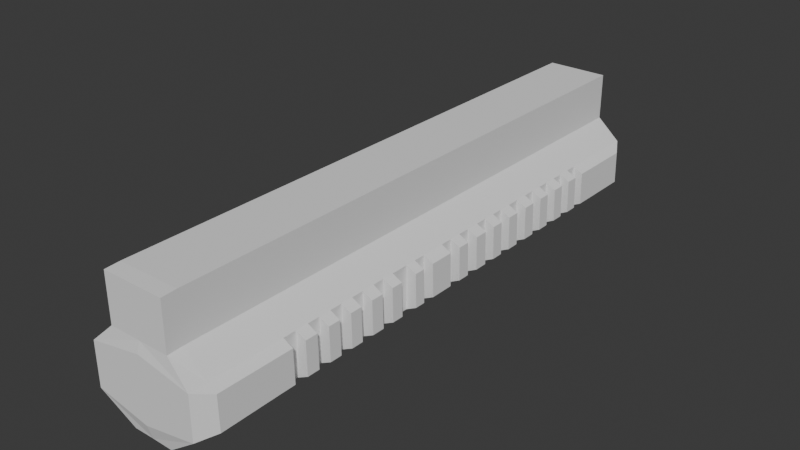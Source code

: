 # Source: Proyecto.blend  (saved by Blender 5.1.30; exported with 4.5.12 LTS)
import bpy
from mathutils import Matrix  # noqa: F401  (used for matrix-valued properties, if any)

bpy.ops.wm.read_factory_settings(use_empty=True)
scene = bpy.context.scene
scene.name = 'Scene'

# ---- collections
col_collection = bpy.data.collections.new('Collection'); scene.collection.children.link(col_collection)

# ---- world
world_world = bpy.data.worlds.new('World'); scene.world = world_world
world_world.use_nodes = True; world_world.node_tree.nodes.clear()
_N = world_world.node_tree.nodes; _L = world_world.node_tree.links
n0 = _N.new('ShaderNodeOutputWorld'); n0.name = 'World Output'; n0.location = (200, 100)
n1 = _N.new('ShaderNodeBackground'); n1.name = 'Background'; n1.location = (-200, 100)
n1.inputs[0].default_value = (0.05088, 0.05088, 0.05088, 1.0)
_L.new(n1.outputs[0], n0.inputs[0])
n0.is_active_output = True
world_world.color = (0.05088, 0.05088, 0.05088)
world_world.sun_shadow_jitter_overblur = 0.0

# ---- meshes
me_cubo = bpy.data.meshes.new('Cubo')
me_cubo.from_pydata([(0.0204, -0.3175, -0.04402), (0.03056, -0.3196, 0.04377), (0.0204, 0.2564, -0.04707), (0.03056, 0.2545, 0.04453), (0.0, 0.2564, -0.04681), (0.0, 0.2545, 0.04453), (0.0, -0.3175, -0.04377), (0.0, -0.3196, 0.04377), (0.05273, 0.2564, 0.02326), (0.05258, 0.2564, -0.01934), (0.05273, -0.3219, 0.02326), (0.05258, -0.3219, -0.01934), (0.0, -0.3219, 0.02142), (0.0, -0.3219, -0.01898), (0.0, 0.2564, 0.02142), (0.0, 0.2564, -0.01411), (0.0204, -0.3052, -0.04707), (0.0204, -0.2423, -0.04707), (0.0204, -0.2306, -0.04707), (0.0204, -0.2173, -0.04707), (0.0204, -0.2046, -0.04707), (0.0204, -0.1919, -0.04707), (0.0204, -0.1797, -0.04707), (0.0204, -0.1669, -0.04707), (0.0204, -0.1547, -0.04707), (0.0204, -0.142, -0.04707), (0.0204, -0.1292, -0.04707), (0.0204, -0.117, -0.04707), (0.0204, -0.1053, -0.04707), (0.0204, -0.08734, -0.04707), (0.0204, -0.07671, -0.04707), (0.0204, -0.0645, -0.04707), (0.0204, -0.04018, -0.04707), (0.0204, -0.02745, -0.04707), (0.0204, -0.01524, -0.04707), (0.0204, -0.002499, -0.04707), (0.0204, 0.01076, -0.04707), (0.0204, 0.02297, -0.04707), (0.0204, 0.03518, -0.04707), (0.0204, 0.04739, -0.04707), (0.0204, 0.06013, -0.04707), (0.0204, 0.07339, -0.04707), (0.03056, 0.07339, 0.04453), (0.03056, 0.06013, 0.04453), (0.03056, 0.04739, 0.04453), (0.03056, 0.03518, 0.04453), (0.03056, 0.02297, 0.04453), (0.03056, 0.01076, 0.04453), (0.03056, -0.002499, 0.04453), (0.03056, -0.01524, 0.04453), (0.03056, -0.02745, 0.04453), (0.03056, -0.04018, 0.04453), (0.03056, -0.0645, 0.04453), (0.03056, -0.07671, 0.04453), (0.03056, -0.08734, 0.04453), (0.03056, -0.1053, 0.04453), (0.03056, -0.117, 0.04453), (0.03056, -0.1292, 0.04453), (0.03056, -0.142, 0.04453), (0.03056, -0.1547, 0.04453), (0.03056, -0.1669, 0.04453), (0.03056, -0.1797, 0.04453), (0.03056, -0.1919, 0.04453), (0.03056, -0.2046, 0.04453), (0.03056, -0.2173, 0.04453), (0.03056, -0.2306, 0.04453), (0.03056, -0.2423, 0.04453), (0.03056, -0.3052, 0.04453), (0.03056, 0.06006, 0.09064), (0.0, 0.06006, 0.09064), (0.0, 0.07332, 0.09064), (0.0, 0.08628, 0.09064), (0.03056, -0.2424, 0.09064), (0.03056, -0.2307, 0.09064), (0.03056, -0.2174, 0.09064), (0.03056, -0.2047, 0.09064), (0.03056, -0.1919, 0.09064), (0.03056, -0.167, 0.09064), (0.03056, -0.142, 0.09064), (0.03056, -0.1171, 0.09064), (0.03056, -0.08741, 0.09064), (0.03056, -0.06457, 0.09064), (0.0, -0.3053, 0.09064), (0.03056, 0.08628, 0.09064), (0.03056, 0.03512, 0.09064), (0.03056, 0.07332, 0.09064), (0.03056, 0.2545, 0.09064), (0.0, 0.2545, 0.09064), (0.03056, -0.02751, 0.09064), (0.03056, -0.0153, 0.09064), (0.03056, -0.3196, 0.08988), (0.03056, -0.3053, 0.09064), (0.03056, 0.0107, 0.09064), (0.03056, 0.02291, 0.09064), (0.0, 0.07339, -0.04681), (0.0, 0.06013, -0.04681), (0.0, 0.04739, -0.04681), (0.0, 0.03518, -0.04681), (0.0, 0.02297, -0.04681), (0.0, 0.01076, -0.04681), (0.0, -0.002499, -0.04681), (0.0, -0.01524, -0.04681), (0.0, -0.02745, -0.04681), (0.0, -0.04018, -0.04681), (0.0, -0.0645, -0.04681), (0.0, -0.07671, -0.04681), (0.0, -0.08734, -0.04681), (0.0, -0.1053, -0.04681), (0.0, -0.117, -0.04681), (0.0, -0.1292, -0.04681), (0.0, -0.142, -0.04681), (0.0, -0.1547, -0.04681), (0.0, -0.1669, -0.04681), (0.0, -0.1797, -0.04681), (0.0, -0.1919, -0.04681), (0.0, -0.2046, -0.04681), (0.0, -0.2173, -0.04681), (0.0, -0.2306, -0.04681), (0.0, -0.2423, -0.04681), (0.0, -0.3052, -0.04681), (0.06318, 0.07339, -0.01395), (0.06318, 0.06013, -0.01395), (0.06318, 0.04739, -0.01395), (0.06318, 0.03518, -0.01395), (0.06318, 0.02297, -0.01395), (0.06318, 0.01076, -0.01395), (0.06318, -0.002499, -0.01395), (0.06318, -0.01524, -0.01395), (0.06318, -0.02745, -0.01395), (0.06318, -0.04018, -0.01395), (0.06318, -0.0645, -0.01395), (0.06318, -0.07671, -0.01395), (0.06318, -0.08734, -0.01395), (0.06318, -0.1053, -0.01395), (0.06318, -0.117, -0.01395), (0.06318, -0.1292, -0.01395), (0.06318, -0.142, -0.01395), (0.06318, -0.1547, -0.01395), (0.06318, -0.1669, -0.01395), (0.06318, -0.1797, -0.01395), (0.06318, -0.1919, -0.01395), (0.06318, -0.2046, -0.01395), (0.06318, -0.2173, -0.01395), (0.06318, -0.2306, -0.01395), (0.06318, -0.2423, -0.01395), (0.06318, -0.3052, -0.0148), (0.06245, 0.07339, 0.01824), (0.06245, 0.06013, 0.01824), (0.06245, 0.04739, 0.01824), (0.06245, 0.03518, 0.01824), (0.06245, 0.02297, 0.01824), (0.06245, 0.01076, 0.01824), (0.06245, -0.002499, 0.01824), (0.06245, -0.01524, 0.01824), (0.06245, -0.02745, 0.01824), (0.06245, -0.04018, 0.01824), (0.06245, -0.0645, 0.01824), (0.06245, -0.07671, 0.01824), (0.06245, -0.08734, 0.01824), (0.06245, -0.1053, 0.01824), (0.06245, -0.117, 0.01824), (0.06245, -0.1292, 0.01824), (0.06245, -0.142, 0.01824), (0.06245, -0.1547, 0.01824), (0.06245, -0.1669, 0.01824), (0.06245, -0.1797, 0.01824), (0.06245, -0.1919, 0.01824), (0.06245, -0.2046, 0.01824), (0.06245, -0.2173, 0.01824), (0.06245, -0.2306, 0.01824), (0.06245, -0.2423, 0.01824), (0.06245, -0.3052, 0.01824), (0.0204, 0.08635, -0.04707), (0.0204, 0.09825, -0.04707), (0.0204, 0.1107, -0.04707), (0.0204, 0.1231, -0.04707), (0.0204, 0.1355, -0.04707), (0.0204, 0.1474, -0.04707), (0.0204, 0.1599, -0.04707), (0.0204, 0.1718, -0.04707), (0.03056, 0.1718, 0.04453), (0.03056, 0.1599, 0.04453), (0.03056, 0.1474, 0.04453), (0.03056, 0.1355, 0.04453), (0.03056, 0.1231, 0.04453), (0.03056, 0.1107, 0.04453), (0.03056, 0.09825, 0.04453), (0.03056, 0.08635, 0.04453), (0.03056, -0.1797, 0.09064), (0.03056, -0.1548, 0.09064), (0.03056, -0.1293, 0.09064), (0.03056, -0.1054, 0.09064), (0.03056, -0.07678, 0.09064), (0.03056, -0.04025, 0.09064), (0.0, -0.3196, 0.08988), (0.03056, 0.04733, 0.09064), (0.0, 0.1718, -0.04681), (0.0, 0.1599, -0.04681), (0.0, 0.1474, -0.04681), (0.0, 0.1355, -0.04681), (0.0, 0.1231, -0.04681), (0.0, 0.1107, -0.04681), (0.0, 0.09825, -0.04681), (0.0, 0.08635, -0.04681), (0.06318, 0.1718, -0.01395), (0.06318, 0.1599, -0.01395), (0.06318, 0.1474, -0.01395), (0.06318, 0.1355, -0.01395), (0.06318, 0.1231, -0.01395), (0.06318, 0.1107, -0.01395), (0.06318, 0.09825, -0.01395), (0.06318, 0.08635, -0.01395), (0.06245, 0.1718, 0.01824), (0.06245, 0.1599, 0.01824), (0.06245, 0.1474, 0.01824), (0.06245, 0.1355, 0.01824), (0.06245, 0.1231, 0.01824), (0.06245, 0.1107, 0.01824), (0.06245, 0.09825, 0.01824), (0.06245, 0.08635, 0.01824), (0.0204, 0.2393, -0.04707), (0.03056, 0.2393, 0.04453), (0.03056, -0.002567, 0.09064), (0.0, 0.2393, -0.04681), (0.06318, 0.2393, -0.01395), (0.06245, 0.2393, 0.01824), (0.0, -0.3219, -0.02932), (0.0, 0.2564, -0.02932), (0.05258, 0.07339, -0.01934), (0.05258, 0.06013, -0.01934), (0.05258, 0.04739, -0.01934), (0.05258, 0.03518, -0.01934), (0.05258, 0.02297, -0.01934), (0.05258, 0.01076, -0.01934), (0.05258, -0.002499, -0.01934), (0.05258, -0.01524, -0.01934), (0.05258, -0.02745, -0.01934), (0.05258, -0.04018, -0.01934), (0.05258, -0.0645, -0.01934), (0.05258, -0.07671, -0.01934), (0.05258, -0.08734, -0.01934), (0.05258, -0.1053, -0.01934), (0.05258, -0.117, -0.01934), (0.05258, -0.1292, -0.01934), (0.05258, -0.142, -0.01934), (0.05258, -0.1547, -0.01934), (0.05258, -0.1669, -0.01934), (0.05258, -0.1797, -0.01934), (0.05258, -0.1919, -0.01934), (0.05258, -0.2046, -0.01934), (0.05258, -0.2173, -0.01934), (0.05258, -0.2306, -0.01934), (0.05258, -0.2423, -0.01934), (0.05258, -0.3052, -0.01934), (0.05258, 0.1718, -0.01934), (0.05258, 0.1599, -0.01934), (0.05258, 0.1474, -0.01934), (0.05258, 0.1355, -0.01934), (0.05258, 0.1231, -0.01934), (0.05258, 0.1107, -0.01934), (0.05258, 0.09825, -0.01934), (0.05258, 0.08635, -0.01934), (0.05258, 0.2393, -0.01934), (0.0, -0.3219, 0.03298), (0.0, 0.2564, 0.03298), (0.05273, 0.07339, 0.02326), (0.05273, 0.06013, 0.02326), (0.05273, 0.04739, 0.02326), (0.05273, 0.03518, 0.02326), (0.05273, 0.02297, 0.02326), (0.05273, 0.01076, 0.02326), (0.05273, -0.002499, 0.02326), (0.05273, -0.01524, 0.02326), (0.05273, -0.02745, 0.02326), (0.05273, -0.04018, 0.02326), (0.05273, -0.0645, 0.02326), (0.05273, -0.07671, 0.02326), (0.05273, -0.08734, 0.02326), (0.05273, -0.1053, 0.02326), (0.05273, -0.117, 0.02326), (0.05273, -0.1292, 0.02326), (0.05273, -0.142, 0.02326), (0.05273, -0.1547, 0.02326), (0.05273, -0.1669, 0.02326), (0.05273, -0.1797, 0.02326), (0.05273, -0.1919, 0.02326), (0.05273, -0.2046, 0.02326), (0.05273, -0.2173, 0.02326), (0.05273, -0.2306, 0.02326), (0.05273, -0.2423, 0.02326), (0.05273, -0.3052, 0.02326), (0.05273, 0.1718, 0.02326), (0.05273, 0.1599, 0.02326), (0.05273, 0.1474, 0.02326), (0.05273, 0.1355, 0.02326), (0.05273, 0.1231, 0.02326), (0.05273, 0.1107, 0.02326), (0.05273, 0.09825, 0.02326), (0.05273, 0.08635, 0.02326), (0.05273, 0.2393, 0.02326), (0.06318, -0.1919, -0.01395), (0.06318, -0.2046, -0.01395), (0.06245, -0.1919, 0.01824), (0.06245, -0.2046, 0.01824), (0.05273, -0.1919, 0.02326), (0.05273, -0.2046, 0.02326), (0.05258, -0.1919, -0.01934), (0.05258, -0.2046, -0.01934), (0.0, -0.3196, 0.04377), (0.0, -0.3196, 0.04377), (0.0, 0.2545, 0.04453), (0.03056, 0.2545, 0.04453), (0.03056, -0.3196, 0.04377), (0.0, -0.3196, 0.04377), (0.0, -0.3196, 0.04377), (0.03056, 0.08635, 0.04453), (0.03056, -0.3052, 0.04453), (0.03056, -0.3196, 0.04377), (0.03056, -0.3196, 0.04377), (0.03056, 0.07339, 0.04453), (0.03056, 0.06013, 0.04453), (0.03056, 0.04739, 0.04453), (0.03056, 0.03518, 0.04453), (0.03056, 0.02297, 0.04453), (0.03056, 0.01076, 0.04453), (0.03056, -0.002499, 0.04453), (0.03056, -0.01524, 0.04453), (0.03056, -0.02745, 0.04453), (0.03056, -0.04018, 0.04453), (0.03056, -0.0645, 0.04453), (0.03056, -0.07671, 0.04453), (0.03056, -0.08734, 0.04453), (0.03056, -0.1053, 0.04453), (0.03056, -0.117, 0.04453), (0.03056, -0.1292, 0.04453), (0.03056, -0.142, 0.04453), (0.03056, -0.1547, 0.04453), (0.03056, -0.1669, 0.04453), (0.03056, -0.1797, 0.04453), (0.03056, -0.1919, 0.04453), (0.03056, -0.2046, 0.04453), (0.03056, -0.2173, 0.04453), (0.03056, -0.2306, 0.04453), (0.03056, -0.2423, 0.04453), (0.03056, 0.2393, 0.04453), (0.03056, 0.1718, 0.04453), (0.03056, 0.1599, 0.04453), (0.03056, 0.1474, 0.04453), (0.03056, 0.1355, 0.04453), (0.03056, 0.1231, 0.04453), (0.03056, 0.1107, 0.04453), (0.03056, 0.09825, 0.04453), (0.0, 0.04733, 0.09064), (0.0, 0.03512, 0.09064), (0.0, 0.02291, 0.09064), (0.0, 0.0107, 0.09064), (0.0, -0.002567, 0.09064), (0.0, -0.0153, 0.09064), (0.0, -0.02751, 0.09064), (0.0, -0.04025, 0.09064), (0.0, -0.06457, 0.09064), (0.0, -0.07678, 0.09064), (0.0, -0.08741, 0.09064), (0.0, -0.1054, 0.09064), (0.0, -0.1171, 0.09064), (0.0, -0.1293, 0.09064), (0.0, -0.142, 0.09064), (0.0, -0.1548, 0.09064), (0.0, -0.167, 0.09064), (0.0, -0.1797, 0.09064), (0.0, -0.1919, 0.09064), (0.0, -0.2047, 0.09064), (0.0, -0.2174, 0.09064), (0.0, -0.2307, 0.09064), (0.0, -0.2424, 0.09064), (0.03056, 0.2393, 0.09064), (0.03056, 0.1717, 0.09064), (0.03056, 0.1598, 0.09064), (0.03056, 0.1474, 0.09064), (0.03056, 0.1355, 0.09064), (0.03056, 0.123, 0.09064), (0.03056, 0.1106, 0.09064), (0.03056, 0.09819, 0.09064), (0.0, 0.2393, 0.09064), (0.0, 0.1717, 0.09064), (0.0, 0.1598, 0.09064), (0.0, 0.1474, 0.09064), (0.0, 0.1355, 0.09064), (0.0, 0.123, 0.09064), (0.0, 0.1106, 0.09064), (0.0, 0.09819, 0.09064)], [(313, 7)], [(264, 5, 3, 8), (290, 67, 1, 10), (119, 16, 0, 6), (65, 64, 341, 342), (10, 1, 7, 263), (11, 13, 226), (11, 10, 12, 13), (253, 145, 11), (145, 171, 10, 11), (227, 15, 9), (15, 14, 8, 9), (211, 219, 146, 120), (121, 147, 148, 122), (123, 149, 150, 124), (125, 151, 152, 126), (234, 126, 152, 271), (127, 153, 154, 128), (236, 128, 154, 273), (129, 155, 156, 130), (239, 276, 157, 131), (131, 157, 158, 132), (240, 132, 158, 277), (133, 159, 160, 134), (242, 134, 160, 279), (135, 161, 162, 136), (245, 282, 163, 137), (137, 163, 164, 138), (246, 138, 164, 283), (139, 165, 166, 140), (286, 167, 303, 305), (141, 167, 168, 142), (251, 288, 169, 143), (143, 169, 170, 144), (144, 170, 171, 145), (261, 211, 120, 228), (229, 121, 122, 230), (231, 123, 124, 232), (233, 125, 126, 234), (235, 272, 153, 127), (235, 127, 128, 236), (237, 274, 155, 129), (237, 129, 130, 238), (238, 130, 156, 275), (239, 131, 132, 240), (241, 278, 159, 133), (241, 133, 134, 242), (243, 280, 161, 135), (243, 135, 136, 244), (244, 136, 162, 281), (245, 137, 138, 246), (247, 284, 165, 139), (247, 139, 140, 248), (141, 249, 307, 301), (249, 141, 142, 250), (250, 142, 168, 287), (251, 143, 144, 252), (252, 144, 145, 253), (64, 63, 340, 341), (63, 62, 339, 340), (62, 61, 338, 339), (61, 60, 337, 338), (60, 59, 336, 337), (59, 58, 335, 336), (58, 57, 334, 335), (57, 56, 333, 334), (221, 3, 311, 344), (56, 55, 332, 333), (55, 54, 331, 332), (54, 53, 330, 331), (7, 1, 317, 308), (53, 52, 329, 330), (52, 51, 328, 329), (51, 50, 327, 328), (1, 67, 316, 317), (50, 49, 326, 327), (187, 186, 351, 315), (49, 48, 325, 326), (3, 5, 310, 311), (186, 185, 350, 351), (48, 47, 324, 325), (185, 184, 349, 350), (47, 46, 323, 324), (184, 183, 348, 349), (203, 172, 41, 94), (94, 41, 40, 95), (95, 40, 39, 96), (96, 39, 38, 97), (97, 38, 37, 98), (98, 37, 36, 99), (99, 36, 35, 100), (100, 35, 34, 101), (101, 34, 33, 102), (102, 33, 32, 103), (103, 32, 31, 104), (104, 31, 30, 105), (105, 30, 29, 106), (106, 29, 28, 107), (107, 28, 27, 108), (108, 27, 26, 109), (109, 26, 25, 110), (110, 25, 24, 111), (111, 24, 23, 112), (112, 23, 22, 113), (113, 22, 21, 114), (114, 21, 20, 115), (115, 20, 19, 116), (116, 19, 18, 117), (117, 18, 17, 118), (118, 17, 16, 119), (298, 187, 42, 265), (265, 42, 43, 266), (266, 43, 44, 267), (267, 44, 45, 268), (268, 45, 46, 269), (269, 46, 47, 270), (270, 47, 48, 271), (271, 48, 49, 272), (272, 49, 50, 273), (273, 50, 51, 274), (274, 51, 52, 275), (275, 52, 53, 276), (276, 53, 54, 277), (277, 54, 55, 278), (278, 55, 56, 279), (279, 56, 57, 280), (280, 57, 58, 281), (281, 58, 59, 282), (282, 59, 60, 283), (283, 60, 61, 284), (284, 61, 62, 285), (285, 62, 63, 286), (286, 63, 64, 287), (287, 64, 65, 288), (288, 65, 66, 289), (289, 66, 67, 290), (299, 221, 180, 291), (291, 180, 181, 292), (292, 181, 182, 293), (293, 182, 183, 294), (294, 183, 184, 295), (295, 184, 185, 296), (296, 185, 186, 297), (297, 186, 187, 298), (223, 220, 179, 196), (196, 179, 178, 197), (197, 178, 177, 198), (198, 177, 176, 199), (199, 176, 175, 200), (200, 175, 174, 201), (201, 174, 173, 202), (202, 173, 172, 203), (46, 45, 322, 323), (183, 182, 347, 348), (45, 44, 321, 322), (182, 181, 346, 347), (44, 43, 320, 321), (181, 180, 345, 346), (43, 42, 319, 320), (180, 221, 344, 345), (262, 224, 204, 254), (255, 205, 206, 256), (257, 207, 208, 258), (259, 209, 210, 260), (224, 225, 212, 204), (205, 213, 214, 206), (207, 215, 216, 208), (209, 217, 218, 210), (9, 8, 225, 224), (9, 224, 262), (42, 187, 315, 319), (4, 2, 220, 223), (8, 3, 221, 299), (173, 260, 261, 172), (174, 259, 260, 173), (175, 258, 259, 174), (176, 257, 258, 175), (177, 256, 257, 176), (178, 255, 256, 177), (179, 254, 255, 178), (220, 262, 254, 179), (17, 252, 253, 16), (18, 251, 252, 17), (19, 250, 251, 18), (20, 249, 250, 19), (21, 248, 249, 20), (22, 247, 248, 21), (23, 246, 247, 22), (24, 245, 246, 23), (25, 244, 245, 24), (26, 243, 244, 25), (27, 242, 243, 26), (28, 241, 242, 27), (29, 240, 241, 28), (30, 239, 240, 29), (31, 238, 239, 30), (32, 237, 238, 31), (33, 236, 237, 32), (34, 235, 236, 33), (35, 234, 235, 34), (36, 233, 234, 35), (37, 232, 233, 36), (38, 231, 232, 37), (39, 230, 231, 38), (40, 229, 230, 39), (41, 228, 229, 40), (172, 261, 228, 41), (8, 299, 225), (217, 296, 297, 218), (215, 294, 295, 216), (213, 292, 293, 214), (225, 299, 291, 212), (170, 289, 290, 171), (169, 288, 289, 170), (288, 251, 250, 287), (167, 286, 287, 168), (285, 286, 305, 304), (165, 284, 285, 166), (284, 247, 246, 283), (163, 282, 283, 164), (282, 245, 244, 281), (161, 280, 281, 162), (280, 243, 242, 279), (159, 278, 279, 160), (278, 241, 240, 277), (157, 276, 277, 158), (276, 239, 238, 275), (155, 274, 275, 156), (274, 237, 236, 273), (153, 272, 273, 154), (272, 235, 234, 271), (151, 270, 271, 152), (149, 268, 269, 150), (147, 266, 267, 148), (219, 298, 265, 146), (10, 263, 12), (171, 290, 10), (14, 264, 8), (2, 4, 227, 9), (220, 2, 9, 262), (16, 253, 11, 0), (6, 0, 11, 226), (306, 300, 302, 304), (307, 305, 303, 301), (305, 307, 306, 304), (140, 166, 302, 300), (248, 140, 300, 306), (167, 141, 301, 303), (166, 285, 304, 302), (249, 248, 306, 307), (233, 232, 269, 270), (151, 125, 233, 270), (150, 269, 232, 124), (231, 230, 267, 268), (149, 123, 231, 268), (148, 267, 230, 122), (229, 228, 265, 266), (147, 121, 229, 266), (146, 265, 228, 120), (261, 260, 297, 298), (297, 260, 210, 218), (298, 219, 211, 261), (259, 258, 295, 296), (296, 217, 209, 259), (295, 258, 208, 216), (257, 256, 293, 294), (294, 215, 207, 257), (293, 256, 206, 214), (255, 254, 291, 292), (292, 213, 205, 255), (291, 254, 204, 212), (350, 349, 380, 381), (325, 324, 92, 222), (349, 348, 379, 380), (1, 7, 309, 312), (308, 317, 90, 194), (312, 309, 314, 318), (348, 347, 378, 379), (326, 325, 222, 89), (347, 346, 377, 378), (346, 345, 376, 377), (345, 344, 375, 376), (322, 321, 195, 84), (316, 343, 72, 91), (343, 342, 73, 72), (344, 311, 86, 375), (319, 315, 83, 85), (342, 341, 74, 73), (323, 322, 84, 93), (341, 340, 75, 74), (320, 319, 85, 68), (340, 339, 76, 75), (311, 310, 87, 86), (339, 338, 188, 76), (327, 326, 89, 88), (338, 337, 77, 188), (317, 316, 91, 90), (337, 336, 189, 77), (336, 335, 78, 189), (324, 323, 93, 92), (335, 334, 190, 78), (321, 320, 68, 195), (334, 333, 79, 190), (333, 332, 191, 79), (332, 331, 80, 191), (331, 330, 192, 80), (330, 329, 81, 192), (329, 328, 193, 81), (328, 327, 88, 193), (66, 65, 342, 343), (67, 66, 343, 316), (85, 70, 69, 68), (83, 71, 70, 85), (68, 69, 352, 195), (195, 352, 353, 84), (84, 353, 354, 93), (91, 82, 194, 90), (93, 354, 355, 92), (92, 355, 356, 222), (222, 356, 357, 89), (89, 357, 358, 88), (88, 358, 359, 193), (193, 359, 360, 81), (81, 360, 361, 192), (192, 361, 362, 80), (80, 362, 363, 191), (191, 363, 364, 79), (79, 364, 365, 190), (190, 365, 366, 78), (78, 366, 367, 189), (189, 367, 368, 77), (77, 368, 369, 188), (188, 369, 370, 76), (76, 370, 371, 75), (75, 371, 372, 74), (74, 372, 373, 73), (73, 373, 374, 72), (72, 374, 82, 91), (375, 383, 384, 376), (376, 384, 385, 377), (377, 385, 386, 378), (378, 386, 387, 379), (379, 387, 388, 380), (380, 388, 389, 381), (381, 389, 390, 382), (382, 390, 71, 83), (86, 87, 383, 375), (351, 350, 381, 382), (315, 351, 382, 83)])
_uv = me_cubo.uv_layers.new(name='MapaUV')
_uv.uv.foreach_set('vector', [0.5833, 0.375, 0.625, 0.375, 0.625, 0.5, 0.5833, 0.5, 0.5833, 0.7407, 0.625, 0.7407, 0.625, 0.75, 0.5833, 0.75, 0.25, 0.7407, 0.375, 0.7407, 0.375, 0.75, 0.25, 0.75, 0.625, 0.7222, 0.625, 0.713, 0.625, 0.713, 0.625, 0.7222, 0.5833, 0.75, 0.625, 0.75, 0.625, 0.875, 0.5833, 0.875, 0.4583, 0.75, 0.4583, 0.875, 0.4167, 0.875, 0.4583, 0.75, 0.5417, 0.75, 0.5417, 0.875, 0.4583, 0.875, 0.4167, 0.7407, 0.4583, 0.7407, 0.4167, 0.75, 0.4583, 0.7407, 0.5417, 0.7407, 0.5417, 0.75, 0.4583, 0.75, 0.4167, 0.375, 0.4583, 0.375, 0.4167, 0.5, 0.4583, 0.375, 0.5417, 0.375, 0.5417, 0.5, 0.4583, 0.5, 0.4583, 0.5082, 0.5417, 0.5082, 0.5417, 0.5093, 0.4583, 0.5093, 0.4583, 0.5185, 0.5417, 0.5185, 0.5417, 0.5278, 0.4583, 0.5278, 0.4583, 0.537, 0.5417, 0.537, 0.5417, 0.5463, 0.4583, 0.5463, 0.4583, 0.5556, 0.5417, 0.5556, 0.5417, 0.5648, 0.4583, 0.5648, 0.4167, 0.5648, 0.4583, 0.5648, 0.5417, 0.5648, 0.5833, 0.5648, 0.4583, 0.5741, 0.5417, 0.5741, 0.5417, 0.5833, 0.4583, 0.5833, 0.4167, 0.5833, 0.4583, 0.5833, 0.5417, 0.5833, 0.5833, 0.5833, 0.4583, 0.5926, 0.5417, 0.5926, 0.5417, 0.6019, 0.4583, 0.6019, 0.4167, 0.6111, 0.5833, 0.6111, 0.5417, 0.6111, 0.4583, 0.6111, 0.4583, 0.6111, 0.5417, 0.6111, 0.5417, 0.6204, 0.4583, 0.6204, 0.4167, 0.6204, 0.4583, 0.6204, 0.5417, 0.6204, 0.5833, 0.6204, 0.4583, 0.6296, 0.5417, 0.6296, 0.5417, 0.6389, 0.4583, 0.6389, 0.4167, 0.6389, 0.4583, 0.6389, 0.5417, 0.6389, 0.5833, 0.6389, 0.4583, 0.6481, 0.5417, 0.6481, 0.5417, 0.6574, 0.4583, 0.6574, 0.4167, 0.6667, 0.5833, 0.6667, 0.5417, 0.6667, 0.4583, 0.6667, 0.4583, 0.6667, 0.5417, 0.6667, 0.5417, 0.6759, 0.4583, 0.6759, 0.4167, 0.6759, 0.4583, 0.6759, 0.5417, 0.6759, 0.5833, 0.6759, 0.4583, 0.6852, 0.5417, 0.6852, 0.5417, 0.6944, 0.4583, 0.6944, 0.5833, 0.7037, 0.5417, 0.7037, 0.5417, 0.7037, 0.5833, 0.7037, 0.4583, 0.7037, 0.5417, 0.7037, 0.5417, 0.713, 0.4583, 0.713, 0.4167, 0.7222, 0.5833, 0.7222, 0.5417, 0.7222, 0.4583, 0.7222, 0.4583, 0.7222, 0.5417, 0.7222, 0.5417, 0.7315, 0.4583, 0.7315, 0.4583, 0.7315, 0.5417, 0.7315, 0.5417, 0.7407, 0.4583, 0.7407, 0.4167, 0.5082, 0.4583, 0.5082, 0.4583, 0.5093, 0.4167, 0.5093, 0.4167, 0.5185, 0.4583, 0.5185, 0.4583, 0.5278, 0.4167, 0.5278, 0.4167, 0.537, 0.4583, 0.537, 0.4583, 0.5463, 0.4167, 0.5463, 0.4167, 0.5556, 0.4583, 0.5556, 0.4583, 0.5648, 0.4167, 0.5648, 0.4167, 0.5741, 0.5833, 0.5741, 0.5417, 0.5741, 0.4583, 0.5741, 0.4167, 0.5741, 0.4583, 0.5741, 0.4583, 0.5833, 0.4167, 0.5833, 0.4167, 0.5926, 0.5833, 0.5926, 0.5417, 0.5926, 0.4583, 0.5926, 0.4167, 0.5926, 0.4583, 0.5926, 0.4583, 0.6019, 0.4167, 0.6019, 0.4167, 0.6019, 0.4583, 0.6019, 0.5417, 0.6019, 0.5833, 0.6019, 0.4167, 0.6111, 0.4583, 0.6111, 0.4583, 0.6204, 0.4167, 0.6204, 0.4167, 0.6296, 0.5833, 0.6296, 0.5417, 0.6296, 0.4583, 0.6296, 0.4167, 0.6296, 0.4583, 0.6296, 0.4583, 0.6389, 0.4167, 0.6389, 0.4167, 0.6481, 0.5833, 0.6481, 0.5417, 0.6481, 0.4583, 0.6481, 0.4167, 0.6481, 0.4583, 0.6481, 0.4583, 0.6574, 0.4167, 0.6574, 0.4167, 0.6574, 0.4583, 0.6574, 0.5417, 0.6574, 0.5833, 0.6574, 0.4167, 0.6667, 0.4583, 0.6667, 0.4583, 0.6759, 0.4167, 0.6759, 0.4167, 0.6852, 0.5833, 0.6852, 0.5417, 0.6852, 0.4583, 0.6852, 0.4167, 0.6852, 0.4583, 0.6852, 0.4583, 0.6944, 0.4167, 0.6944, 0.4583, 0.7037, 0.4167, 0.7037, 0.4167, 0.7037, 0.4583, 0.7037, 0.4167, 0.7037, 0.4583, 0.7037, 0.4583, 0.713, 0.4167, 0.713, 0.4167, 0.713, 0.4583, 0.713, 0.5417, 0.713, 0.5833, 0.713, 0.4167, 0.7222, 0.4583, 0.7222, 0.4583, 0.7315, 0.4167, 0.7315, 0.4167, 0.7315, 0.4583, 0.7315, 0.4583, 0.7407, 0.4167, 0.7407, 0.625, 0.713, 0.625, 0.7037, 0.625, 0.7037, 0.625, 0.713, 0.625, 0.7037, 0.625, 0.6944, 0.625, 0.6944, 0.625, 0.7037, 0.625, 0.6944, 0.625, 0.6852, 0.625, 0.6852, 0.625, 0.6944, 0.625, 0.6852, 0.625, 0.6759, 0.625, 0.6759, 0.625, 0.6852, 0.625, 0.6759, 0.625, 0.6667, 0.625, 0.6667, 0.625, 0.6759, 0.625, 0.6667, 0.625, 0.6574, 0.625, 0.6574, 0.625, 0.6667, 0.625, 0.6574, 0.625, 0.6481, 0.625, 0.6481, 0.625, 0.6574, 0.625, 0.6481, 0.625, 0.6389, 0.625, 0.6389, 0.625, 0.6481, 0.625, 0.5005, 0.625, 0.5, 0.625, 0.5, 0.625, 0.5005, 0.625, 0.6389, 0.625, 0.6296, 0.625, 0.6296, 0.625, 0.6389, 0.625, 0.6296, 0.625, 0.6204, 0.625, 0.6204, 0.625, 0.6296, 0.625, 0.6204, 0.625, 0.6111, 0.625, 0.6111, 0.625, 0.6204, 0.625, 0.875, 0.625, 0.75, 0.625, 0.75, 0.625, 0.875, 0.625, 0.6111, 0.625, 0.6019, 0.625, 0.6019, 0.625, 0.6111, 0.625, 0.6019, 0.625, 0.5926, 0.625, 0.5926, 0.625, 0.6019, 0.625, 0.5926, 0.625, 0.5833, 0.625, 0.5833, 0.625, 0.5926, 0.625, 0.75, 0.625, 0.7407, 0.625, 0.7407, 0.625, 0.75, 0.625, 0.5833, 0.625, 0.5741, 0.625, 0.5741, 0.625, 0.5833, 0.625, 0.5082, 0.625, 0.5072, 0.625, 0.5072, 0.625, 0.5082, 0.625, 0.5741, 0.625, 0.5648, 0.625, 0.5648, 0.625, 0.5741, 0.625, 0.5, 0.625, 0.375, 0.625, 0.375, 0.625, 0.5, 0.625, 0.5072, 0.625, 0.5062, 0.625, 0.5062, 0.625, 0.5072, 0.625, 0.5648, 0.625, 0.5556, 0.625, 0.5556, 0.625, 0.5648, 0.625, 0.5062, 0.625, 0.5051, 0.625, 0.5051, 0.625, 0.5062, 0.625, 0.5556, 0.625, 0.5463, 0.625, 0.5463, 0.625, 0.5556, 0.625, 0.5051, 0.625, 0.5041, 0.625, 0.5041, 0.625, 0.5051, 0.25, 0.5082, 0.375, 0.5082, 0.375, 0.5093, 0.25, 0.5093, 0.25, 0.5093, 0.375, 0.5093, 0.375, 0.5185, 0.25, 0.5185, 0.25, 0.5185, 0.375, 0.5185, 0.375, 0.5278, 0.25, 0.5278, 0.25, 0.5278, 0.375, 0.5278, 0.375, 0.537, 0.25, 0.537, 0.25, 0.537, 0.375, 0.537, 0.375, 0.5463, 0.25, 0.5463, 0.25, 0.5463, 0.375, 0.5463, 0.375, 0.5556, 0.25, 0.5556, 0.25, 0.5556, 0.375, 0.5556, 0.375, 0.5648, 0.25, 0.5648, 0.25, 0.5648, 0.375, 0.5648, 0.375, 0.5741, 0.25, 0.5741, 0.25, 0.5741, 0.375, 0.5741, 0.375, 0.5833, 0.25, 0.5833, 0.25, 0.5833, 0.375, 0.5833, 0.375, 0.5926, 0.25, 0.5926, 0.25, 0.5926, 0.375, 0.5926, 0.375, 0.6019, 0.25, 0.6019, 0.25, 0.6019, 0.375, 0.6019, 0.375, 0.6111, 0.25, 0.6111, 0.25, 0.6111, 0.375, 0.6111, 0.375, 0.6204, 0.25, 0.6204, 0.25, 0.6204, 0.375, 0.6204, 0.375, 0.6296, 0.25, 0.6296, 0.25, 0.6296, 0.375, 0.6296, 0.375, 0.6389, 0.25, 0.6389, 0.25, 0.6389, 0.375, 0.6389, 0.375, 0.6481, 0.25, 0.6481, 0.25, 0.6481, 0.375, 0.6481, 0.375, 0.6574, 0.25, 0.6574, 0.25, 0.6574, 0.375, 0.6574, 0.375, 0.6667, 0.25, 0.6667, 0.25, 0.6667, 0.375, 0.6667, 0.375, 0.6759, 0.25, 0.6759, 0.25, 0.6759, 0.375, 0.6759, 0.375, 0.6852, 0.25, 0.6852, 0.25, 0.6852, 0.375, 0.6852, 0.375, 0.6944, 0.25, 0.6944, 0.25, 0.6944, 0.375, 0.6944, 0.375, 0.7037, 0.25, 0.7037, 0.25, 0.7037, 0.375, 0.7037, 0.375, 0.713, 0.25, 0.713, 0.25, 0.713, 0.375, 0.713, 0.375, 0.7222, 0.25, 0.7222, 0.25, 0.7222, 0.375, 0.7222, 0.375, 0.7315, 0.25, 0.7315, 0.25, 0.7315, 0.375, 0.7315, 0.375, 0.7407, 0.25, 0.7407, 0.5833, 0.5082, 0.625, 0.5082, 0.625, 0.5093, 0.5833, 0.5093, 0.5833, 0.5093, 0.625, 0.5093, 0.625, 0.5185, 0.5833, 0.5185, 0.5833, 0.5185, 0.625, 0.5185, 0.625, 0.5278, 0.5833, 0.5278, 0.5833, 0.5278, 0.625, 0.5278, 0.625, 0.537, 0.5833, 0.537, 0.5833, 0.537, 0.625, 0.537, 0.625, 0.5463, 0.5833, 0.5463, 0.5833, 0.5463, 0.625, 0.5463, 0.625, 0.5556, 0.5833, 0.5556, 0.5833, 0.5556, 0.625, 0.5556, 0.625, 0.5648, 0.5833, 0.5648, 0.5833, 0.5648, 0.625, 0.5648, 0.625, 0.5741, 0.5833, 0.5741, 0.5833, 0.5741, 0.625, 0.5741, 0.625, 0.5833, 0.5833, 0.5833, 0.5833, 0.5833, 0.625, 0.5833, 0.625, 0.5926, 0.5833, 0.5926, 0.5833, 0.5926, 0.625, 0.5926, 0.625, 0.6019, 0.5833, 0.6019, 0.5833, 0.6019, 0.625, 0.6019, 0.625, 0.6111, 0.5833, 0.6111, 0.5833, 0.6111, 0.625, 0.6111, 0.625, 0.6204, 0.5833, 0.6204, 0.5833, 0.6204, 0.625, 0.6204, 0.625, 0.6296, 0.5833, 0.6296, 0.5833, 0.6296, 0.625, 0.6296, 0.625, 0.6389, 0.5833, 0.6389, 0.5833, 0.6389, 0.625, 0.6389, 0.625, 0.6481, 0.5833, 0.6481, 0.5833, 0.6481, 0.625, 0.6481, 0.625, 0.6574, 0.5833, 0.6574, 0.5833, 0.6574, 0.625, 0.6574, 0.625, 0.6667, 0.5833, 0.6667, 0.5833, 0.6667, 0.625, 0.6667, 0.625, 0.6759, 0.5833, 0.6759, 0.5833, 0.6759, 0.625, 0.6759, 0.625, 0.6852, 0.5833, 0.6852, 0.5833, 0.6852, 0.625, 0.6852, 0.625, 0.6944, 0.5833, 0.6944, 0.5833, 0.6944, 0.625, 0.6944, 0.625, 0.7037, 0.5833, 0.7037, 0.5833, 0.7037, 0.625, 0.7037, 0.625, 0.713, 0.5833, 0.713, 0.5833, 0.713, 0.625, 0.713, 0.625, 0.7222, 0.5833, 0.7222, 0.5833, 0.7222, 0.625, 0.7222, 0.625, 0.7315, 0.5833, 0.7315, 0.5833, 0.7315, 0.625, 0.7315, 0.625, 0.7407, 0.5833, 0.7407, 0.5833, 0.5005, 0.625, 0.5005, 0.625, 0.501, 0.5833, 0.501, 0.5833, 0.501, 0.625, 0.501, 0.625, 0.5021, 0.5833, 0.5021, 0.5833, 0.5021, 0.625, 0.5021, 0.625, 0.5031, 0.5833, 0.5031, 0.5833, 0.5031, 0.625, 0.5031, 0.625, 0.5041, 0.5833, 0.5041, 0.5833, 0.5041, 0.625, 0.5041, 0.625, 0.5051, 0.5833, 0.5051, 0.5833, 0.5051, 0.625, 0.5051, 0.625, 0.5062, 0.5833, 0.5062, 0.5833, 0.5062, 0.625, 0.5062, 0.625, 0.5072, 0.5833, 0.5072, 0.5833, 0.5072, 0.625, 0.5072, 0.625, 0.5082, 0.5833, 0.5082, 0.25, 0.5005, 0.375, 0.5005, 0.375, 0.501, 0.25, 0.501, 0.25, 0.501, 0.375, 0.501, 0.375, 0.5021, 0.25, 0.5021, 0.25, 0.5021, 0.375, 0.5021, 0.375, 0.5031, 0.25, 0.5031, 0.25, 0.5031, 0.375, 0.5031, 0.375, 0.5041, 0.25, 0.5041, 0.25, 0.5041, 0.375, 0.5041, 0.375, 0.5051, 0.25, 0.5051, 0.25, 0.5051, 0.375, 0.5051, 0.375, 0.5062, 0.25, 0.5062, 0.25, 0.5062, 0.375, 0.5062, 0.375, 0.5072, 0.25, 0.5072, 0.25, 0.5072, 0.375, 0.5072, 0.375, 0.5082, 0.25, 0.5082, 0.625, 0.5463, 0.625, 0.537, 0.625, 0.537, 0.625, 0.5463, 0.625, 0.5041, 0.625, 0.5031, 0.625, 0.5031, 0.625, 0.5041, 0.625, 0.537, 0.625, 0.5278, 0.625, 0.5278, 0.625, 0.537, 0.625, 0.5031, 0.625, 0.5021, 0.625, 0.5021, 0.625, 0.5031, 0.625, 0.5278, 0.625, 0.5185, 0.625, 0.5185, 0.625, 0.5278, 0.625, 0.5021, 0.625, 0.501, 0.625, 0.501, 0.625, 0.5021, 0.625, 0.5185, 0.625, 0.5093, 0.625, 0.5093, 0.625, 0.5185, 0.625, 0.501, 0.625, 0.5005, 0.625, 0.5005, 0.625, 0.501, 0.4167, 0.5005, 0.4583, 0.5005, 0.4583, 0.501, 0.4167, 0.501, 0.4167, 0.5021, 0.4583, 0.5021, 0.4583, 0.5031, 0.4167, 0.5031, 0.4167, 0.5041, 0.4583, 0.5041, 0.4583, 0.5051, 0.4167, 0.5051, 0.4167, 0.5062, 0.4583, 0.5062, 0.4583, 0.5072, 0.4167, 0.5072, 0.4583, 0.5005, 0.5417, 0.5005, 0.5417, 0.501, 0.4583, 0.501, 0.4583, 0.5021, 0.5417, 0.5021, 0.5417, 0.5031, 0.4583, 0.5031, 0.4583, 0.5041, 0.5417, 0.5041, 0.5417, 0.5051, 0.4583, 0.5051, 0.4583, 0.5062, 0.5417, 0.5062, 0.5417, 0.5072, 0.4583, 0.5072, 0.4583, 0.5, 0.5417, 0.5, 0.5417, 0.5005, 0.4583, 0.5005, 0.4583, 0.5, 0.4583, 0.5005, 0.4167, 0.5005, 0.625, 0.5093, 0.625, 0.5082, 0.625, 0.5082, 0.625, 0.5093, 0.25, 0.5, 0.375, 0.5, 0.375, 0.5005, 0.25, 0.5005, 0.5833, 0.5, 0.625, 0.5, 0.625, 0.5005, 0.5833, 0.5005, 0.375, 0.5072, 0.4167, 0.5072, 0.4167, 0.5082, 0.375, 0.5082, 0.375, 0.5062, 0.4167, 0.5062, 0.4167, 0.5072, 0.375, 0.5072, 0.375, 0.5051, 0.4167, 0.5051, 0.4167, 0.5062, 0.375, 0.5062, 0.375, 0.5041, 0.4167, 0.5041, 0.4167, 0.5051, 0.375, 0.5051, 0.375, 0.5031, 0.4167, 0.5031, 0.4167, 0.5041, 0.375, 0.5041, 0.375, 0.5021, 0.4167, 0.5021, 0.4167, 0.5031, 0.375, 0.5031, 0.375, 0.501, 0.4167, 0.501, 0.4167, 0.5021, 0.375, 0.5021, 0.375, 0.5005, 0.4167, 0.5005, 0.4167, 0.501, 0.375, 0.501, 0.375, 0.7315, 0.4167, 0.7315, 0.4167, 0.7407, 0.375, 0.7407, 0.375, 0.7222, 0.4167, 0.7222, 0.4167, 0.7315, 0.375, 0.7315, 0.375, 0.713, 0.4167, 0.713, 0.4167, 0.7222, 0.375, 0.7222, 0.375, 0.7037, 0.4167, 0.7037, 0.4167, 0.713, 0.375, 0.713, 0.375, 0.6944, 0.4167, 0.6944, 0.4167, 0.7037, 0.375, 0.7037, 0.375, 0.6852, 0.4167, 0.6852, 0.4167, 0.6944, 0.375, 0.6944, 0.375, 0.6759, 0.4167, 0.6759, 0.4167, 0.6852, 0.375, 0.6852, 0.375, 0.6667, 0.4167, 0.6667, 0.4167, 0.6759, 0.375, 0.6759, 0.375, 0.6574, 0.4167, 0.6574, 0.4167, 0.6667, 0.375, 0.6667, 0.375, 0.6481, 0.4167, 0.6481, 0.4167, 0.6574, 0.375, 0.6574, 0.375, 0.6389, 0.4167, 0.6389, 0.4167, 0.6481, 0.375, 0.6481, 0.375, 0.6296, 0.4167, 0.6296, 0.4167, 0.6389, 0.375, 0.6389, 0.375, 0.6204, 0.4167, 0.6204, 0.4167, 0.6296, 0.375, 0.6296, 0.375, 0.6111, 0.4167, 0.6111, 0.4167, 0.6204, 0.375, 0.6204, 0.375, 0.6019, 0.4167, 0.6019, 0.4167, 0.6111, 0.375, 0.6111, 0.375, 0.5926, 0.4167, 0.5926, 0.4167, 0.6019, 0.375, 0.6019, 0.375, 0.5833, 0.4167, 0.5833, 0.4167, 0.5926, 0.375, 0.5926, 0.375, 0.5741, 0.4167, 0.5741, 0.4167, 0.5833, 0.375, 0.5833, 0.375, 0.5648, 0.4167, 0.5648, 0.4167, 0.5741, 0.375, 0.5741, 0.375, 0.5556, 0.4167, 0.5556, 0.4167, 0.5648, 0.375, 0.5648, 0.375, 0.5463, 0.4167, 0.5463, 0.4167, 0.5556, 0.375, 0.5556, 0.375, 0.537, 0.4167, 0.537, 0.4167, 0.5463, 0.375, 0.5463, 0.375, 0.5278, 0.4167, 0.5278, 0.4167, 0.537, 0.375, 0.537, 0.375, 0.5185, 0.4167, 0.5185, 0.4167, 0.5278, 0.375, 0.5278, 0.375, 0.5093, 0.4167, 0.5093, 0.4167, 0.5185, 0.375, 0.5185, 0.375, 0.5082, 0.4167, 0.5082, 0.4167, 0.5093, 0.375, 0.5093, 0.5833, 0.5, 0.5833, 0.5005, 0.5417, 0.5005, 0.5417, 0.5062, 0.5833, 0.5062, 0.5833, 0.5072, 0.5417, 0.5072, 0.5417, 0.5041, 0.5833, 0.5041, 0.5833, 0.5051, 0.5417, 0.5051, 0.5417, 0.5021, 0.5833, 0.5021, 0.5833, 0.5031, 0.5417, 0.5031, 0.5417, 0.5005, 0.5833, 0.5005, 0.5833, 0.501, 0.5417, 0.501, 0.5417, 0.7315, 0.5833, 0.7315, 0.5833, 0.7407, 0.5417, 0.7407, 0.5417, 0.7222, 0.5833, 0.7222, 0.5833, 0.7315, 0.5417, 0.7315, 0.5833, 0.7222, 0.4167, 0.7222, 0.4167, 0.713, 0.5833, 0.713, 0.5417, 0.7037, 0.5833, 0.7037, 0.5833, 0.713, 0.5417, 0.713, 0.5833, 0.6944, 0.5833, 0.7037, 0.5833, 0.7037, 0.5833, 0.6944, 0.5417, 0.6852, 0.5833, 0.6852, 0.5833, 0.6944, 0.5417, 0.6944, 0.5833, 0.6852, 0.4167, 0.6852, 0.4167, 0.6759, 0.5833, 0.6759, 0.5417, 0.6667, 0.5833, 0.6667, 0.5833, 0.6759, 0.5417, 0.6759, 0.5833, 0.6667, 0.4167, 0.6667, 0.4167, 0.6574, 0.5833, 0.6574, 0.5417, 0.6481, 0.5833, 0.6481, 0.5833, 0.6574, 0.5417, 0.6574, 0.5833, 0.6481, 0.4167, 0.6481, 0.4167, 0.6389, 0.5833, 0.6389, 0.5417, 0.6296, 0.5833, 0.6296, 0.5833, 0.6389, 0.5417, 0.6389, 0.5833, 0.6296, 0.4167, 0.6296, 0.4167, 0.6204, 0.5833, 0.6204, 0.5417, 0.6111, 0.5833, 0.6111, 0.5833, 0.6204, 0.5417, 0.6204, 0.5833, 0.6111, 0.4167, 0.6111, 0.4167, 0.6019, 0.5833, 0.6019, 0.5417, 0.5926, 0.5833, 0.5926, 0.5833, 0.6019, 0.5417, 0.6019, 0.5833, 0.5926, 0.4167, 0.5926, 0.4167, 0.5833, 0.5833, 0.5833, 0.5417, 0.5741, 0.5833, 0.5741, 0.5833, 0.5833, 0.5417, 0.5833, 0.5833, 0.5741, 0.4167, 0.5741, 0.4167, 0.5648, 0.5833, 0.5648, 0.5417, 0.5556, 0.5833, 0.5556, 0.5833, 0.5648, 0.5417, 0.5648, 0.5417, 0.537, 0.5833, 0.537, 0.5833, 0.5463, 0.5417, 0.5463, 0.5417, 0.5185, 0.5833, 0.5185, 0.5833, 0.5278, 0.5417, 0.5278, 0.5417, 0.5082, 0.5833, 0.5082, 0.5833, 0.5093, 0.5417, 0.5093, 0.5833, 0.75, 0.5833, 0.875, 0.5417, 0.875, 0.5417, 0.7407, 0.5833, 0.7407, 0.5417, 0.75, 0.5417, 0.375, 0.5833, 0.375, 0.5417, 0.5, 0.375, 0.5, 0.25, 0.5, 0.4167, 0.375, 0.4167, 0.5, 0.375, 0.5005, 0.375, 0.5, 0.4167, 0.5, 0.4167, 0.5005, 0.375, 0.7407, 0.4167, 0.7407, 0.4167, 0.75, 0.375, 0.75, 0.25, 0.75, 0.375, 0.75, 0.4583, 0.75, 0.4167, 0.875, 0.4167, 0.6944, 0.4583, 0.6944, 0.5417, 0.6944, 0.5833, 0.6944, 0.4167, 0.7037, 0.5833, 0.7037, 0.5417, 0.7037, 0.4583, 0.7037, 0.5833, 0.7037, 0.4167, 0.7037, 0.4167, 0.6944, 0.5833, 0.6944, 0.4583, 0.6944, 0.5417, 0.6944, 0.5417, 0.6944, 0.4583, 0.6944, 0.4167, 0.6944, 0.4583, 0.6944, 0.4583, 0.6944, 0.4167, 0.6944, 0.5417, 0.7037, 0.4583, 0.7037, 0.4583, 0.7037, 0.5417, 0.7037, 0.5417, 0.6944, 0.5833, 0.6944, 0.5833, 0.6944, 0.5417, 0.6944, 0.4167, 0.7037, 0.4167, 0.6944, 0.4167, 0.6944, 0.4167, 0.7037, 0.4167, 0.5556, 0.4167, 0.5463, 0.5833, 0.5463, 0.5833, 0.5556, 0.5417, 0.5556, 0.4583, 0.5556, 0.4167, 0.5556, 0.5833, 0.5556, 0.5417, 0.5463, 0.5833, 0.5463, 0.4167, 0.5463, 0.4583, 0.5463, 0.4167, 0.537, 0.4167, 0.5278, 0.5833, 0.5278, 0.5833, 0.537, 0.5417, 0.537, 0.4583, 0.537, 0.4167, 0.537, 0.5833, 0.537, 0.5417, 0.5278, 0.5833, 0.5278, 0.4167, 0.5278, 0.4583, 0.5278, 0.4167, 0.5185, 0.4167, 0.5093, 0.5833, 0.5093, 0.5833, 0.5185, 0.5417, 0.5185, 0.4583, 0.5185, 0.4167, 0.5185, 0.5833, 0.5185, 0.5417, 0.5093, 0.5833, 0.5093, 0.4167, 0.5093, 0.4583, 0.5093, 0.4167, 0.5082, 0.4167, 0.5072, 0.5833, 0.5072, 0.5833, 0.5082, 0.5833, 0.5072, 0.4167, 0.5072, 0.4583, 0.5072, 0.5417, 0.5072, 0.5833, 0.5082, 0.5417, 0.5082, 0.4583, 0.5082, 0.4167, 0.5082, 0.4167, 0.5062, 0.4167, 0.5051, 0.5833, 0.5051, 0.5833, 0.5062, 0.5833, 0.5062, 0.5417, 0.5062, 0.4583, 0.5062, 0.4167, 0.5062, 0.5833, 0.5051, 0.4167, 0.5051, 0.4583, 0.5051, 0.5417, 0.5051, 0.4167, 0.5041, 0.4167, 0.5031, 0.5833, 0.5031, 0.5833, 0.5041, 0.5833, 0.5041, 0.5417, 0.5041, 0.4583, 0.5041, 0.4167, 0.5041, 0.5833, 0.5031, 0.4167, 0.5031, 0.4583, 0.5031, 0.5417, 0.5031, 0.4167, 0.5021, 0.4167, 0.501, 0.5833, 0.501, 0.5833, 0.5021, 0.5833, 0.5021, 0.5417, 0.5021, 0.4583, 0.5021, 0.4167, 0.5021, 0.5833, 0.501, 0.4167, 0.501, 0.4583, 0.501, 0.5417, 0.501, 0.625, 0.5062, 0.625, 0.5051, 0.625, 0.5051, 0.625, 0.5062, 0.625, 0.5648, 0.625, 0.5556, 0.625, 0.5556, 0.625, 0.5648, 0.625, 0.5051, 0.625, 0.5041, 0.625, 0.5041, 0.625, 0.5051, 0.625, 0.75, 0.75, 0.75, 0.75, 0.75, 0.625, 0.75, 0.625, 0.875, 0.625, 0.75, 0.625, 0.75, 0.625, 0.875, 0.625, 0.75, 0.75, 0.75, 0.75, 0.75, 0.625, 0.75, 0.625, 0.5041, 0.625, 0.5031, 0.625, 0.5031, 0.625, 0.5041, 0.625, 0.5741, 0.625, 0.5648, 0.625, 0.5648, 0.625, 0.5741, 0.625, 0.5031, 0.625, 0.5021, 0.625, 0.5021, 0.625, 0.5031, 0.625, 0.5021, 0.625, 0.501, 0.625, 0.501, 0.625, 0.5021, 0.625, 0.501, 0.625, 0.5005, 0.625, 0.5005, 0.625, 0.501, 0.625, 0.537, 0.625, 0.5278, 0.625, 0.5278, 0.625, 0.537, 0.625, 0.7407, 0.625, 0.7315, 0.625, 0.7315, 0.625, 0.7407, 0.625, 0.7315, 0.625, 0.7222, 0.625, 0.7222, 0.625, 0.7315, 0.625, 0.5005, 0.625, 0.5, 0.625, 0.5, 0.625, 0.5005, 0.625, 0.5093, 0.625, 0.5082, 0.625, 0.5082, 0.625, 0.5093, 0.625, 0.7222, 0.625, 0.713, 0.625, 0.713, 0.625, 0.7222, 0.625, 0.5463, 0.625, 0.537, 0.625, 0.537, 0.625, 0.5463, 0.625, 0.713, 0.625, 0.7037, 0.625, 0.7037, 0.625, 0.713, 0.625, 0.5185, 0.625, 0.5093, 0.625, 0.5093, 0.625, 0.5185, 0.625, 0.7037, 0.625, 0.6944, 0.625, 0.6944, 0.625, 0.7037, 0.625, 0.5, 0.625, 0.375, 0.625, 0.375, 0.625, 0.5, 0.625, 0.6944, 0.625, 0.6852, 0.625, 0.6852, 0.625, 0.6944, 0.625, 0.5833, 0.625, 0.5741, 0.625, 0.5741, 0.625, 0.5833, 0.625, 0.6852, 0.625, 0.6759, 0.625, 0.6759, 0.625, 0.6852, 0.625, 0.75, 0.625, 0.7407, 0.625, 0.7407, 0.625, 0.75, 0.625, 0.6759, 0.625, 0.6667, 0.625, 0.6667, 0.625, 0.6759, 0.625, 0.6667, 0.625, 0.6574, 0.625, 0.6574, 0.625, 0.6667, 0.625, 0.5556, 0.625, 0.5463, 0.625, 0.5463, 0.625, 0.5556, 0.625, 0.6574, 0.625, 0.6481, 0.625, 0.6481, 0.625, 0.6574, 0.625, 0.5278, 0.625, 0.5185, 0.625, 0.5185, 0.625, 0.5278, 0.625, 0.6481, 0.625, 0.6389, 0.625, 0.6389, 0.625, 0.6481, 0.625, 0.6389, 0.625, 0.6296, 0.625, 0.6296, 0.625, 0.6389, 0.625, 0.6296, 0.625, 0.6204, 0.625, 0.6204, 0.625, 0.6296, 0.625, 0.6204, 0.625, 0.6111, 0.625, 0.6111, 0.625, 0.6204, 0.625, 0.6111, 0.625, 0.6019, 0.625, 0.6019, 0.625, 0.6111, 0.625, 0.6019, 0.625, 0.5926, 0.625, 0.5926, 0.625, 0.6019, 0.625, 0.5926, 0.625, 0.5833, 0.625, 0.5833, 0.625, 0.5926, 0.625, 0.7315, 0.625, 0.7222, 0.625, 0.7222, 0.625, 0.7315, 0.625, 0.7407, 0.625, 0.7315, 0.625, 0.7315, 0.625, 0.7407, 0.625, 0.5093, 0.75, 0.5093, 0.75, 0.5185, 0.625, 0.5185, 0.625, 0.5082, 0.75, 0.5082, 0.75, 0.5093, 0.625, 0.5093, 0.625, 0.5185, 0.75, 0.5185, 0.75, 0.5278, 0.625, 0.5278, 0.625, 0.5278, 0.75, 0.5278, 0.75, 0.537, 0.625, 0.537, 0.625, 0.537, 0.75, 0.537, 0.75, 0.5463, 0.625, 0.5463, 0.625, 0.7407, 0.75, 0.7407, 0.75, 0.75, 0.625, 0.75, 0.625, 0.5463, 0.75, 0.5463, 0.75, 0.5556, 0.625, 0.5556, 0.625, 0.5556, 0.75, 0.5556, 0.75, 0.5648, 0.625, 0.5648, 0.625, 0.5648, 0.75, 0.5648, 0.75, 0.5741, 0.625, 0.5741, 0.625, 0.5741, 0.75, 0.5741, 0.75, 0.5833, 0.625, 0.5833, 0.625, 0.5833, 0.75, 0.5833, 0.75, 0.5926, 0.625, 0.5926, 0.625, 0.5926, 0.75, 0.5926, 0.75, 0.6019, 0.625, 0.6019, 0.625, 0.6019, 0.75, 0.6019, 0.75, 0.6111, 0.625, 0.6111, 0.625, 0.6111, 0.75, 0.6111, 0.75, 0.6204, 0.625, 0.6204, 0.625, 0.6204, 0.75, 0.6204, 0.75, 0.6296, 0.625, 0.6296, 0.625, 0.6296, 0.75, 0.6296, 0.75, 0.6389, 0.625, 0.6389, 0.625, 0.6389, 0.75, 0.6389, 0.75, 0.6481, 0.625, 0.6481, 0.625, 0.6481, 0.75, 0.6481, 0.75, 0.6574, 0.625, 0.6574, 0.625, 0.6574, 0.75, 0.6574, 0.75, 0.6667, 0.625, 0.6667, 0.625, 0.6667, 0.75, 0.6667, 0.75, 0.6759, 0.625, 0.6759, 0.625, 0.6759, 0.75, 0.6759, 0.75, 0.6852, 0.625, 0.6852, 0.625, 0.6852, 0.75, 0.6852, 0.75, 0.6944, 0.625, 0.6944, 0.625, 0.6944, 0.75, 0.6944, 0.75, 0.7037, 0.625, 0.7037, 0.625, 0.7037, 0.75, 0.7037, 0.75, 0.713, 0.625, 0.713, 0.625, 0.713, 0.75, 0.713, 0.75, 0.7222, 0.625, 0.7222, 0.625, 0.7222, 0.75, 0.7222, 0.75, 0.7315, 0.625, 0.7315, 0.625, 0.7315, 0.75, 0.7315, 0.75, 0.7407, 0.625, 0.7407, 0.625, 0.5005, 0.75, 0.5005, 0.75, 0.501, 0.625, 0.501, 0.625, 0.501, 0.75, 0.501, 0.75, 0.5021, 0.625, 0.5021, 0.625, 0.5021, 0.75, 0.5021, 0.75, 0.5031, 0.625, 0.5031, 0.625, 0.5031, 0.75, 0.5031, 0.75, 0.5041, 0.625, 0.5041, 0.625, 0.5041, 0.75, 0.5041, 0.75, 0.5051, 0.625, 0.5051, 0.625, 0.5051, 0.75, 0.5051, 0.75, 0.5062, 0.625, 0.5062, 0.625, 0.5062, 0.75, 0.5062, 0.75, 0.5072, 0.625, 0.5072, 0.625, 0.5072, 0.75, 0.5072, 0.75, 0.5082, 0.625, 0.5082, 0.625, 0.5, 0.75, 0.5, 0.75, 0.5005, 0.625, 0.5005, 0.625, 0.5072, 0.625, 0.5062, 0.625, 0.5062, 0.625, 0.5072, 0.625, 0.5082, 0.625, 0.5072, 0.625, 0.5072, 0.625, 0.5082])
me_cubo.update()

# ---- objects
ob_frontal = bpy.data.objects.new('Frontal', None)
ob_lateral = bpy.data.objects.new('Lateral', None)
ob_superior = bpy.data.objects.new('Superior', None)
ob_cubo = bpy.data.objects.new('Cubo', me_cubo)

# ---- transforms, parenting, visibility, modifiers, constraints
ob_frontal.location = (-0.0007313, 0.0, 0.0)
ob_frontal.rotation_euler = (1.571, 0.0, 0.0)
ob_frontal.scale = (0.5, 0.5, 0.5)
ob_frontal.empty_display_type = 'IMAGE'
ob_frontal.empty_display_size = 5.0
ob_frontal.show_empty_image_perspective = False
ob_frontal.use_empty_image_alpha = True
ob_frontal.color = (1.0, 1.0, 1.0, 0.5)
ob_lateral.location = (0.97, 0.6791, 0.3095)
ob_lateral.rotation_euler = (1.571, 0.0, -1.571)
ob_lateral.scale = (0.5, 0.5, 0.5)
ob_lateral.empty_display_type = 'IMAGE'
ob_lateral.empty_display_size = 5.0
ob_lateral.show_empty_image_perspective = False
ob_lateral.use_empty_image_alpha = True
ob_lateral.color = (1.0, 1.0, 1.0, 0.5)
ob_superior.location = (0.5642, 1.079, 0.544)
ob_superior.rotation_euler = (3.142, 0.0, 1.571)
ob_superior.scale = (0.5, 0.5, 0.5)
ob_superior.empty_display_type = 'IMAGE'
ob_superior.empty_display_size = 5.0
ob_superior.show_empty_image_perspective = False
ob_superior.use_empty_image_alpha = True
ob_superior.color = (1.0, 1.0, 1.0, 0.5)
ob_cubo.location = (0.9698, 0.5536, 0.3625)
_m = ob_cubo.modifiers.new('Simetrizar', 'MIRROR')
_m.use_clip = True

# ---- collection membership
col_collection.objects.link(ob_frontal)
col_collection.objects.link(ob_lateral)
col_collection.objects.link(ob_superior)
col_collection.objects.link(ob_cubo)

# ---- scene / render settings (as saved in the file)
scene.frame_start = 1; scene.frame_end = 250; scene.frame_set(1)
scene.render.engine = 'BLENDER_EEVEE_NEXT'
scene.render.bake_bias = 0.0
scene.render.bake_samples = 0
scene.cycles.sampling_pattern = 'TABULATED_SOBOL'
scene.eevee.use_volume_custom_range = False
bpy.context.view_layer.update()

# ---- added for rendering (the .blend has no active camera and no usable light): camera, sun
cam_auto = bpy.data.cameras.new('AutoCamera')
cam_auto.lens = 50.0
cam_auto.sensor_width = 36.0
cam_auto.clip_end = 1000.0
ob_auto_camera = bpy.data.objects.new('AutoCamera', cam_auto)
scene.collection.objects.link(ob_auto_camera)
ob_auto_camera.location = (1.53207, -0.153854, 0.83412)
ob_auto_camera.rotation_euler = (1.09748, -7.21219e-08, 0.694738)
scene.camera = ob_auto_camera
light_auto_sun = bpy.data.lights.new('AutoSun', 'SUN')
light_auto_sun.energy = 3.0
light_auto_sun.angle = 0.0523599
ob_auto_sun = bpy.data.objects.new('AutoSun', light_auto_sun)
scene.collection.objects.link(ob_auto_sun)
ob_auto_sun.rotation_euler = (0.872665, 0.174533, 0.523599)
bpy.context.view_layer.update()
